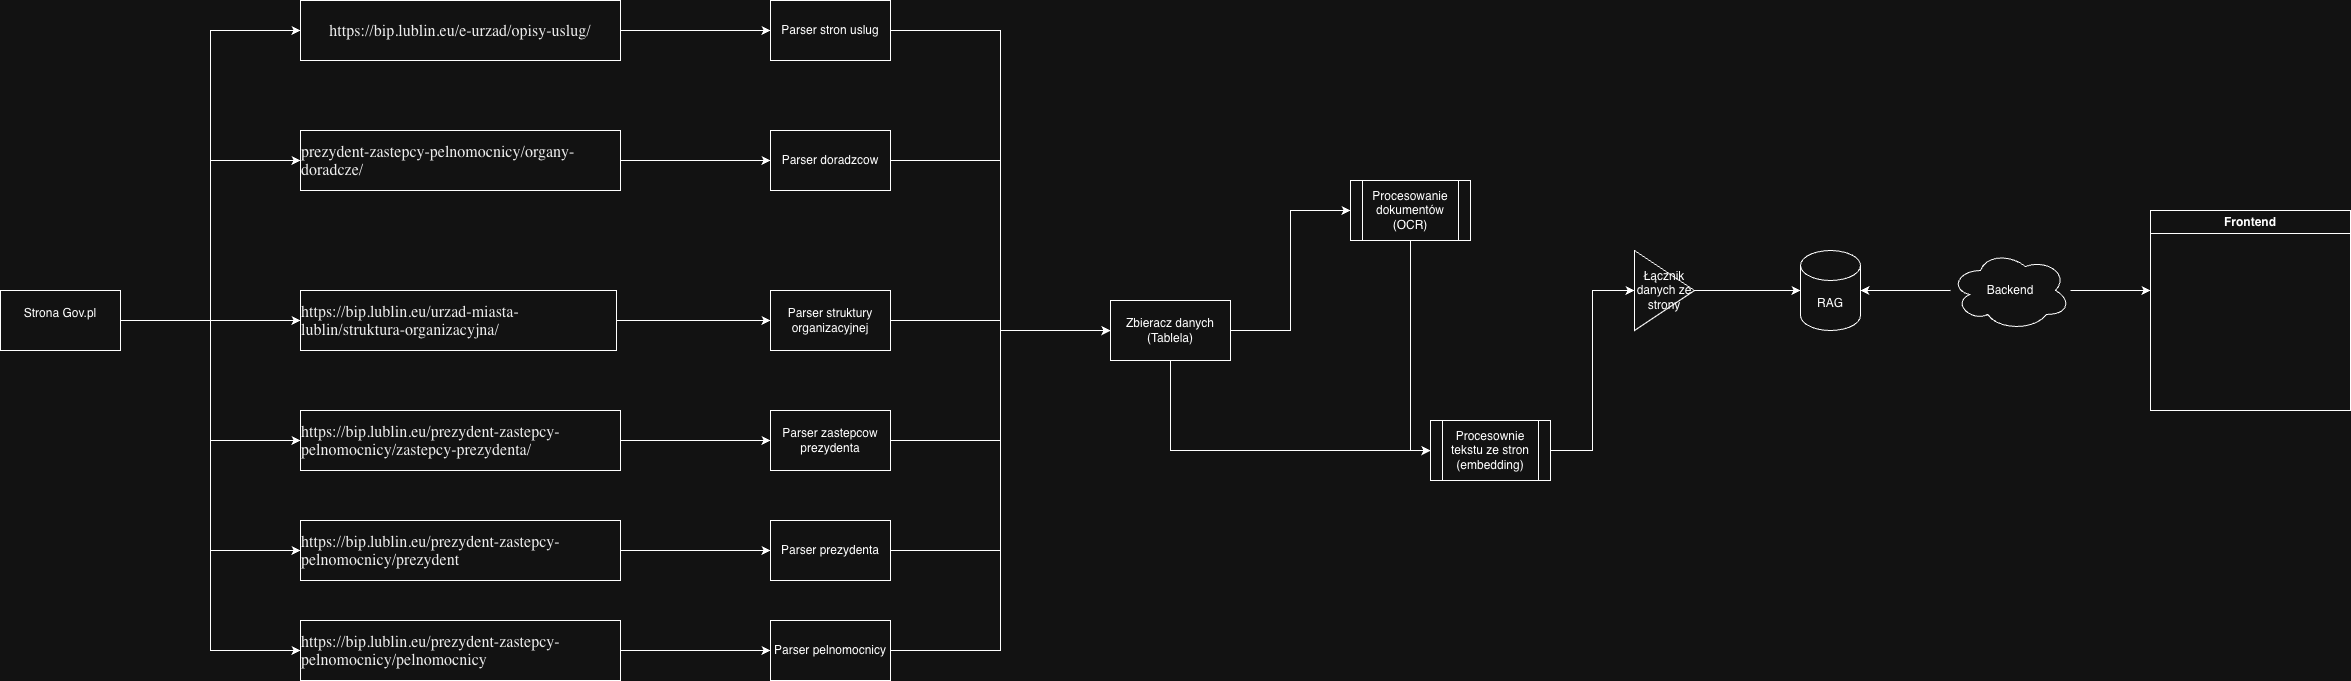

The diagram above was exported from draw.io. Its source (the exported page's mxGraphModel, read from the mxfile embedded in the PNG):
<mxGraphModel dx="1315" dy="1013" grid="1" gridSize="10" guides="1" tooltips="1" connect="1" arrows="1" fold="1" page="1" pageScale="1" pageWidth="827" pageHeight="1169" math="0" shadow="0">
  <root>
    <mxCell id="0" />
    <mxCell id="1" parent="0" />
    <mxCell id="2KvE3JHwPmLR8V8d2KYZ-10" edge="1" parent="1" source="2KvE3JHwPmLR8V8d2KYZ-1" style="edgeStyle=orthogonalEdgeStyle;rounded=0;orthogonalLoop=1;jettySize=auto;html=1;entryX=0;entryY=0.5;entryDx=0;entryDy=0;" target="2KvE3JHwPmLR8V8d2KYZ-2">
      <mxGeometry relative="1" as="geometry" />
    </mxCell>
    <mxCell id="2KvE3JHwPmLR8V8d2KYZ-11" edge="1" parent="1" source="2KvE3JHwPmLR8V8d2KYZ-1" style="edgeStyle=orthogonalEdgeStyle;rounded=0;orthogonalLoop=1;jettySize=auto;html=1;entryX=0;entryY=0.5;entryDx=0;entryDy=0;" target="2KvE3JHwPmLR8V8d2KYZ-4">
      <mxGeometry relative="1" as="geometry" />
    </mxCell>
    <mxCell id="2KvE3JHwPmLR8V8d2KYZ-12" edge="1" parent="1" source="2KvE3JHwPmLR8V8d2KYZ-1" style="edgeStyle=orthogonalEdgeStyle;rounded=0;orthogonalLoop=1;jettySize=auto;html=1;" target="2KvE3JHwPmLR8V8d2KYZ-5">
      <mxGeometry relative="1" as="geometry" />
    </mxCell>
    <mxCell id="2KvE3JHwPmLR8V8d2KYZ-13" edge="1" parent="1" source="2KvE3JHwPmLR8V8d2KYZ-1" style="edgeStyle=orthogonalEdgeStyle;rounded=0;orthogonalLoop=1;jettySize=auto;html=1;entryX=0;entryY=0.5;entryDx=0;entryDy=0;" target="2KvE3JHwPmLR8V8d2KYZ-6">
      <mxGeometry relative="1" as="geometry" />
    </mxCell>
    <mxCell id="2KvE3JHwPmLR8V8d2KYZ-14" edge="1" parent="1" source="2KvE3JHwPmLR8V8d2KYZ-1" style="edgeStyle=orthogonalEdgeStyle;rounded=0;orthogonalLoop=1;jettySize=auto;html=1;entryX=0;entryY=0.5;entryDx=0;entryDy=0;" target="2KvE3JHwPmLR8V8d2KYZ-7">
      <mxGeometry relative="1" as="geometry" />
    </mxCell>
    <mxCell id="2KvE3JHwPmLR8V8d2KYZ-15" edge="1" parent="1" source="2KvE3JHwPmLR8V8d2KYZ-1" style="edgeStyle=orthogonalEdgeStyle;rounded=0;orthogonalLoop=1;jettySize=auto;html=1;entryX=0;entryY=0.5;entryDx=0;entryDy=0;" target="2KvE3JHwPmLR8V8d2KYZ-8">
      <mxGeometry relative="1" as="geometry" />
    </mxCell>
    <mxCell id="2KvE3JHwPmLR8V8d2KYZ-1" parent="1" style="rounded=0;whiteSpace=wrap;html=1;" value="&lt;div&gt;Strona Gov.pl&lt;/div&gt;&lt;div&gt;&lt;br&gt;&lt;/div&gt;" vertex="1">
      <mxGeometry height="60" width="120" x="20" y="410" as="geometry" />
    </mxCell>
    <mxCell id="2KvE3JHwPmLR8V8d2KYZ-17" edge="1" parent="1" source="2KvE3JHwPmLR8V8d2KYZ-2" style="edgeStyle=orthogonalEdgeStyle;rounded=0;orthogonalLoop=1;jettySize=auto;html=1;" target="2KvE3JHwPmLR8V8d2KYZ-16">
      <mxGeometry relative="1" as="geometry" />
    </mxCell>
    <mxCell id="2KvE3JHwPmLR8V8d2KYZ-2" parent="1" style="rounded=0;whiteSpace=wrap;html=1;" value="&lt;p class=&quot;p1&quot; style=&quot;margin: 0px; font-style: normal; font-variant: normal; font-size-adjust: none; font-language-override: normal; font-kerning: auto; font-optical-sizing: auto; font-feature-settings: normal; font-variation-settings: normal; font-stretch: normal; font-size: 16px; line-height: normal; font-family: Inter; color: rgb(0, 0, 0); text-align: start;&quot;&gt;https://bip.lublin.eu/e-urzad/opisy-uslug/&lt;/p&gt;" vertex="1">
      <mxGeometry height="60" width="320" x="320" y="120" as="geometry" />
    </mxCell>
    <mxCell id="2KvE3JHwPmLR8V8d2KYZ-19" edge="1" parent="1" source="2KvE3JHwPmLR8V8d2KYZ-4" style="edgeStyle=orthogonalEdgeStyle;rounded=0;orthogonalLoop=1;jettySize=auto;html=1;" target="2KvE3JHwPmLR8V8d2KYZ-18">
      <mxGeometry relative="1" as="geometry" />
    </mxCell>
    <mxCell id="2KvE3JHwPmLR8V8d2KYZ-4" parent="1" style="rounded=0;whiteSpace=wrap;html=1;" value="&lt;p class=&quot;p1&quot; style=&quot;margin: 0px; font-style: normal; font-variant: normal; font-size-adjust: none; font-language-override: normal; font-kerning: auto; font-optical-sizing: auto; font-feature-settings: normal; font-variation-settings: normal; font-stretch: normal; font-size: 16px; line-height: normal; font-family: Inter; color: rgb(0, 0, 0); text-align: start;&quot;&gt;prezydent-zastepcy-pelnomocnicy/organy-doradcze/&lt;/p&gt;" vertex="1">
      <mxGeometry height="60" width="320" x="320" y="250" as="geometry" />
    </mxCell>
    <mxCell id="2KvE3JHwPmLR8V8d2KYZ-21" edge="1" parent="1" source="2KvE3JHwPmLR8V8d2KYZ-5" style="edgeStyle=orthogonalEdgeStyle;rounded=0;orthogonalLoop=1;jettySize=auto;html=1;" target="2KvE3JHwPmLR8V8d2KYZ-20">
      <mxGeometry relative="1" as="geometry" />
    </mxCell>
    <mxCell id="2KvE3JHwPmLR8V8d2KYZ-5" parent="1" style="rounded=0;whiteSpace=wrap;html=1;" value="&lt;p class=&quot;p1&quot; style=&quot;margin: 0px; font-style: normal; font-variant: normal; font-size-adjust: none; font-language-override: normal; font-kerning: auto; font-optical-sizing: auto; font-feature-settings: normal; font-variation-settings: normal; font-stretch: normal; font-size: 16px; line-height: normal; font-family: Inter; color: rgb(0, 0, 0); text-align: start;&quot;&gt;https://bip.lublin.eu/urzad-miasta-lublin/struktura-organizacyjna/&lt;/p&gt;" vertex="1">
      <mxGeometry height="60" width="316" x="320" y="410" as="geometry" />
    </mxCell>
    <mxCell id="2KvE3JHwPmLR8V8d2KYZ-23" edge="1" parent="1" source="2KvE3JHwPmLR8V8d2KYZ-6" style="edgeStyle=orthogonalEdgeStyle;rounded=0;orthogonalLoop=1;jettySize=auto;html=1;" target="2KvE3JHwPmLR8V8d2KYZ-22">
      <mxGeometry relative="1" as="geometry" />
    </mxCell>
    <mxCell id="2KvE3JHwPmLR8V8d2KYZ-6" parent="1" style="rounded=0;whiteSpace=wrap;html=1;" value="&lt;p class=&quot;p1&quot; style=&quot;margin: 0px; font-style: normal; font-variant: normal; font-size-adjust: none; font-language-override: normal; font-kerning: auto; font-optical-sizing: auto; font-feature-settings: normal; font-variation-settings: normal; font-stretch: normal; font-size: 16px; line-height: normal; font-family: Inter; color: rgb(0, 0, 0); text-align: start;&quot;&gt;https://bip.lublin.eu/prezydent-zastepcy-pelnomocnicy/zastepcy-prezydenta/&lt;/p&gt;" vertex="1">
      <mxGeometry height="60" width="320" x="320" y="530" as="geometry" />
    </mxCell>
    <mxCell id="2KvE3JHwPmLR8V8d2KYZ-25" edge="1" parent="1" source="2KvE3JHwPmLR8V8d2KYZ-7" style="edgeStyle=orthogonalEdgeStyle;rounded=0;orthogonalLoop=1;jettySize=auto;html=1;" target="2KvE3JHwPmLR8V8d2KYZ-24">
      <mxGeometry relative="1" as="geometry" />
    </mxCell>
    <mxCell id="2KvE3JHwPmLR8V8d2KYZ-7" parent="1" style="rounded=0;whiteSpace=wrap;html=1;" value="&lt;p class=&quot;p1&quot; style=&quot;margin: 0px; font-style: normal; font-variant: normal; font-size-adjust: none; font-language-override: normal; font-kerning: auto; font-optical-sizing: auto; font-feature-settings: normal; font-variation-settings: normal; font-stretch: normal; font-size: 16px; line-height: normal; font-family: Inter; color: rgb(0, 0, 0); text-align: start;&quot;&gt;https://bip.lublin.eu/prezydent-zastepcy-pelnomocnicy/prezydent&lt;/p&gt;" vertex="1">
      <mxGeometry height="60" width="320" x="320" y="640" as="geometry" />
    </mxCell>
    <mxCell id="2KvE3JHwPmLR8V8d2KYZ-28" edge="1" parent="1" source="2KvE3JHwPmLR8V8d2KYZ-8" style="edgeStyle=orthogonalEdgeStyle;rounded=0;orthogonalLoop=1;jettySize=auto;html=1;" target="2KvE3JHwPmLR8V8d2KYZ-27">
      <mxGeometry relative="1" as="geometry" />
    </mxCell>
    <mxCell id="2KvE3JHwPmLR8V8d2KYZ-8" parent="1" style="rounded=0;whiteSpace=wrap;html=1;" value="&lt;p class=&quot;p1&quot; style=&quot;margin: 0px; font-style: normal; font-variant: normal; font-size-adjust: none; font-language-override: normal; font-kerning: auto; font-optical-sizing: auto; font-feature-settings: normal; font-variation-settings: normal; font-stretch: normal; font-size: 16px; line-height: normal; font-family: Inter; color: rgb(0, 0, 0); text-align: start;&quot;&gt;https://bip.lublin.eu/prezydent-zastepcy-pelnomocnicy/pelnomocnicy&lt;span class=&quot;Apple-converted-space&quot;&gt;&amp;nbsp;&lt;/span&gt;&lt;/p&gt;" vertex="1">
      <mxGeometry height="60" width="320" x="320" y="740" as="geometry" />
    </mxCell>
    <mxCell id="2KvE3JHwPmLR8V8d2KYZ-30" edge="1" parent="1" source="2KvE3JHwPmLR8V8d2KYZ-16" style="edgeStyle=orthogonalEdgeStyle;rounded=0;orthogonalLoop=1;jettySize=auto;html=1;entryX=0;entryY=0.5;entryDx=0;entryDy=0;" target="2KvE3JHwPmLR8V8d2KYZ-29">
      <mxGeometry relative="1" as="geometry" />
    </mxCell>
    <mxCell id="2KvE3JHwPmLR8V8d2KYZ-16" parent="1" style="rounded=0;whiteSpace=wrap;html=1;" value="Parser stron uslug" vertex="1">
      <mxGeometry height="60" width="120" x="790" y="120" as="geometry" />
    </mxCell>
    <mxCell id="2KvE3JHwPmLR8V8d2KYZ-31" edge="1" parent="1" source="2KvE3JHwPmLR8V8d2KYZ-18" style="edgeStyle=orthogonalEdgeStyle;rounded=0;orthogonalLoop=1;jettySize=auto;html=1;entryX=0;entryY=0.5;entryDx=0;entryDy=0;" target="2KvE3JHwPmLR8V8d2KYZ-29">
      <mxGeometry relative="1" as="geometry" />
    </mxCell>
    <mxCell id="2KvE3JHwPmLR8V8d2KYZ-18" parent="1" style="rounded=0;whiteSpace=wrap;html=1;" value="Parser doradzcow" vertex="1">
      <mxGeometry height="60" width="120" x="790" y="250" as="geometry" />
    </mxCell>
    <mxCell id="2KvE3JHwPmLR8V8d2KYZ-32" edge="1" parent="1" source="2KvE3JHwPmLR8V8d2KYZ-20" style="edgeStyle=orthogonalEdgeStyle;rounded=0;orthogonalLoop=1;jettySize=auto;html=1;" target="2KvE3JHwPmLR8V8d2KYZ-29">
      <mxGeometry relative="1" as="geometry" />
    </mxCell>
    <mxCell id="2KvE3JHwPmLR8V8d2KYZ-20" parent="1" style="rounded=0;whiteSpace=wrap;html=1;" value="Parser struktury organizacyjnej" vertex="1">
      <mxGeometry height="60" width="120" x="790" y="410" as="geometry" />
    </mxCell>
    <mxCell id="2KvE3JHwPmLR8V8d2KYZ-33" edge="1" parent="1" source="2KvE3JHwPmLR8V8d2KYZ-22" style="edgeStyle=orthogonalEdgeStyle;rounded=0;orthogonalLoop=1;jettySize=auto;html=1;entryX=0;entryY=0.5;entryDx=0;entryDy=0;" target="2KvE3JHwPmLR8V8d2KYZ-29">
      <mxGeometry relative="1" as="geometry" />
    </mxCell>
    <mxCell id="2KvE3JHwPmLR8V8d2KYZ-22" parent="1" style="rounded=0;whiteSpace=wrap;html=1;" value="Parser zastepcow prezydenta" vertex="1">
      <mxGeometry height="60" width="120" x="790" y="530" as="geometry" />
    </mxCell>
    <mxCell id="2KvE3JHwPmLR8V8d2KYZ-34" edge="1" parent="1" source="2KvE3JHwPmLR8V8d2KYZ-24" style="edgeStyle=orthogonalEdgeStyle;rounded=0;orthogonalLoop=1;jettySize=auto;html=1;entryX=0;entryY=0.5;entryDx=0;entryDy=0;" target="2KvE3JHwPmLR8V8d2KYZ-29">
      <mxGeometry relative="1" as="geometry" />
    </mxCell>
    <mxCell id="2KvE3JHwPmLR8V8d2KYZ-24" parent="1" style="rounded=0;whiteSpace=wrap;html=1;" value="Parser prezydenta" vertex="1">
      <mxGeometry height="60" width="120" x="790" y="640" as="geometry" />
    </mxCell>
    <mxCell id="2KvE3JHwPmLR8V8d2KYZ-35" edge="1" parent="1" source="2KvE3JHwPmLR8V8d2KYZ-27" style="edgeStyle=orthogonalEdgeStyle;rounded=0;orthogonalLoop=1;jettySize=auto;html=1;entryX=0;entryY=0.5;entryDx=0;entryDy=0;" target="2KvE3JHwPmLR8V8d2KYZ-29">
      <mxGeometry relative="1" as="geometry" />
    </mxCell>
    <mxCell id="2KvE3JHwPmLR8V8d2KYZ-27" parent="1" style="rounded=0;whiteSpace=wrap;html=1;" value="Parser pelnomocnicy" vertex="1">
      <mxGeometry height="60" width="120" x="790" y="740" as="geometry" />
    </mxCell>
    <mxCell id="2KvE3JHwPmLR8V8d2KYZ-39" edge="1" parent="1" source="2KvE3JHwPmLR8V8d2KYZ-29" style="edgeStyle=orthogonalEdgeStyle;rounded=0;orthogonalLoop=1;jettySize=auto;html=1;" target="2KvE3JHwPmLR8V8d2KYZ-38">
      <mxGeometry relative="1" as="geometry">
        <Array as="points">
          <mxPoint x="1190" y="570" />
        </Array>
      </mxGeometry>
    </mxCell>
    <mxCell id="2KvE3JHwPmLR8V8d2KYZ-41" edge="1" parent="1" source="2KvE3JHwPmLR8V8d2KYZ-29" style="edgeStyle=orthogonalEdgeStyle;rounded=0;orthogonalLoop=1;jettySize=auto;html=1;entryX=0;entryY=0.5;entryDx=0;entryDy=0;" target="2KvE3JHwPmLR8V8d2KYZ-40">
      <mxGeometry relative="1" as="geometry" />
    </mxCell>
    <mxCell id="2KvE3JHwPmLR8V8d2KYZ-29" parent="1" style="rounded=0;whiteSpace=wrap;html=1;" value="Zbieracz danych (Tablela)" vertex="1">
      <mxGeometry height="60" width="120" x="1130" y="420" as="geometry" />
    </mxCell>
    <mxCell id="2KvE3JHwPmLR8V8d2KYZ-47" edge="1" parent="1" source="2KvE3JHwPmLR8V8d2KYZ-38" style="edgeStyle=orthogonalEdgeStyle;rounded=0;orthogonalLoop=1;jettySize=auto;html=1;entryX=0;entryY=0.5;entryDx=0;entryDy=0;" target="2KvE3JHwPmLR8V8d2KYZ-45">
      <mxGeometry relative="1" as="geometry" />
    </mxCell>
    <mxCell id="2KvE3JHwPmLR8V8d2KYZ-38" parent="1" style="shape=process;whiteSpace=wrap;html=1;backgroundOutline=1;" value="Procesownie tekstu ze stron (embedding)" vertex="1">
      <mxGeometry height="60" width="120" x="1450" y="540" as="geometry" />
    </mxCell>
    <mxCell id="2KvE3JHwPmLR8V8d2KYZ-53" edge="1" parent="1" source="2KvE3JHwPmLR8V8d2KYZ-40" style="edgeStyle=orthogonalEdgeStyle;rounded=0;orthogonalLoop=1;jettySize=auto;html=1;entryX=0;entryY=0.5;entryDx=0;entryDy=0;" target="2KvE3JHwPmLR8V8d2KYZ-38">
      <mxGeometry relative="1" as="geometry" />
    </mxCell>
    <mxCell id="2KvE3JHwPmLR8V8d2KYZ-40" parent="1" style="shape=process;whiteSpace=wrap;html=1;backgroundOutline=1;" value="Procesowanie dokumentów (OCR)" vertex="1">
      <mxGeometry height="60" width="120" x="1370" y="300" as="geometry" />
    </mxCell>
    <mxCell id="2KvE3JHwPmLR8V8d2KYZ-42" parent="1" style="shape=cylinder3;whiteSpace=wrap;html=1;boundedLbl=1;backgroundOutline=1;size=15;" value="RAG" vertex="1">
      <mxGeometry height="80" width="60" x="1820" y="370" as="geometry" />
    </mxCell>
    <mxCell id="2KvE3JHwPmLR8V8d2KYZ-48" edge="1" parent="1" source="2KvE3JHwPmLR8V8d2KYZ-45" style="edgeStyle=orthogonalEdgeStyle;rounded=0;orthogonalLoop=1;jettySize=auto;html=1;" target="2KvE3JHwPmLR8V8d2KYZ-42">
      <mxGeometry relative="1" as="geometry" />
    </mxCell>
    <mxCell id="2KvE3JHwPmLR8V8d2KYZ-45" parent="1" style="triangle;whiteSpace=wrap;html=1;" value="Łącznik danych ze strony" vertex="1">
      <mxGeometry height="80" width="60" x="1654" y="370" as="geometry" />
    </mxCell>
    <mxCell id="2KvE3JHwPmLR8V8d2KYZ-49" parent="1" style="swimlane;whiteSpace=wrap;html=1;" value="Frontend" vertex="1">
      <mxGeometry height="200" width="200" x="2170" y="330" as="geometry" />
    </mxCell>
    <mxCell id="2KvE3JHwPmLR8V8d2KYZ-51" edge="1" parent="1" source="2KvE3JHwPmLR8V8d2KYZ-50" style="edgeStyle=orthogonalEdgeStyle;rounded=0;orthogonalLoop=1;jettySize=auto;html=1;" target="2KvE3JHwPmLR8V8d2KYZ-42">
      <mxGeometry relative="1" as="geometry" />
    </mxCell>
    <mxCell id="2KvE3JHwPmLR8V8d2KYZ-52" edge="1" parent="1" source="2KvE3JHwPmLR8V8d2KYZ-50" style="edgeStyle=orthogonalEdgeStyle;rounded=0;orthogonalLoop=1;jettySize=auto;html=1;">
      <mxGeometry relative="1" as="geometry">
        <mxPoint x="2170" y="410" as="targetPoint" />
      </mxGeometry>
    </mxCell>
    <mxCell id="2KvE3JHwPmLR8V8d2KYZ-50" parent="1" style="ellipse;shape=cloud;whiteSpace=wrap;html=1;" value="Backend" vertex="1">
      <mxGeometry height="80" width="120" x="1970" y="370" as="geometry" />
    </mxCell>
  </root>
</mxGraphModel>